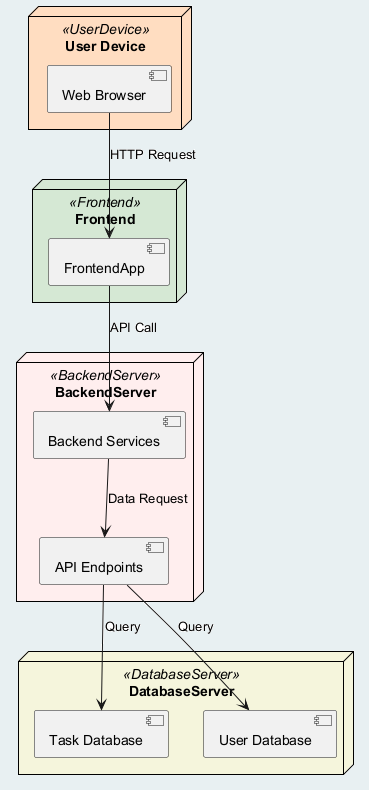

The diagram above was rendered by PlantUML. Its source (embedded in the PNG):
@startuml
skinparam package {
    BackgroundColor<<UserDevice>> #FFDDC1
    BackgroundColor<<Frontend>> #D5E8D4
    BackgroundColor<<BackendServer>> #FFEEEE
    BackgroundColor<<DatabaseServer>> #F5F5DC
    BorderColor black
}

node "User Device" <<UserDevice>> {
  [Web Browser]
}

node "Frontend" <<Frontend>> {
  [FrontendApp]
}

node "BackendServer" <<BackendServer>> {
  [Backend Services]
  [API Endpoints]
}

node "DatabaseServer" <<DatabaseServer>> {
  [Task Database]
  [User Database]
}

[Web Browser] --> [FrontendApp] : HTTP Request
[FrontendApp] --> [Backend Services] : API Call
[Backend Services] --> [API Endpoints] : Data Request
[API Endpoints] --> [Task Database] : Query
[API Endpoints] --> [User Database] : Query
@enduml